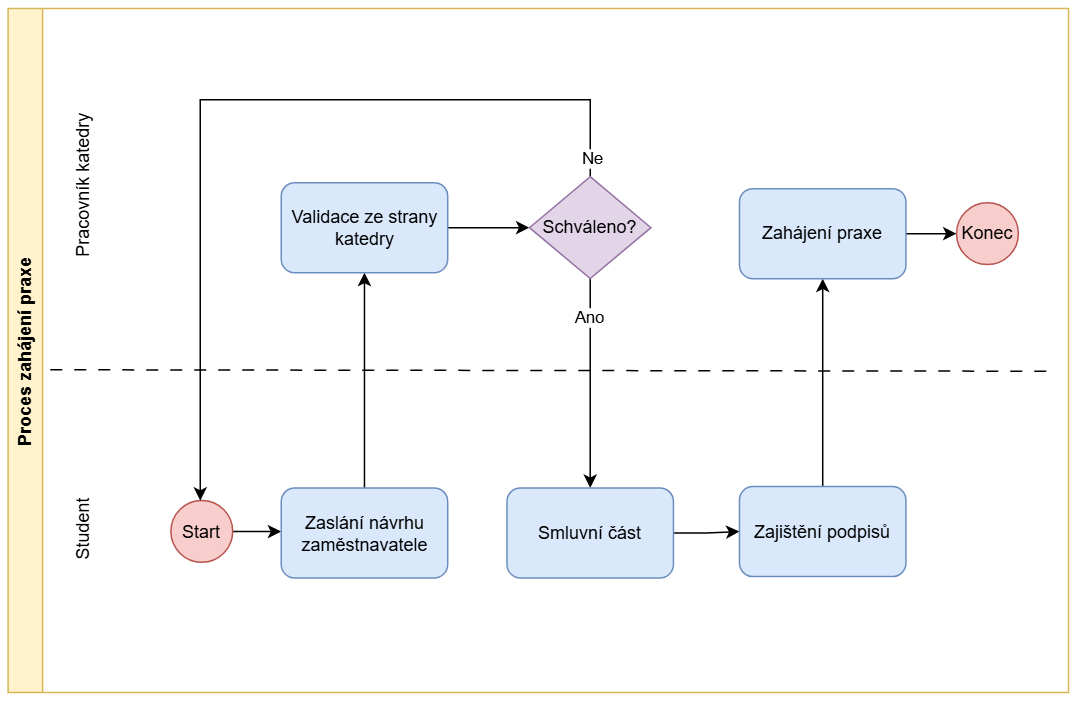

The diagram above was exported from draw.io. Its source (the exported page's mxGraphModel, read from the mxfile embedded in the PNG):
<mxGraphModel dx="2066" dy="1103" grid="1" gridSize="10" guides="1" tooltips="1" connect="1" arrows="1" fold="1" page="1" pageScale="1" pageWidth="827" pageHeight="1169" math="0" shadow="0">
  <root>
    <mxCell id="0" />
    <mxCell id="1" parent="0" />
    <mxCell id="2" value="Proces zahájení praxe" style="swimlane;whiteSpace=wrap;html=1;rotation=-90;fillColor=#fff2cc;strokeColor=#d6b656;" vertex="1" parent="1">
      <mxGeometry x="176.31" y="1033.69" width="456.12" height="706.95" as="geometry" />
    </mxCell>
    <mxCell id="3" value="" style="endArrow=none;html=1;rounded=0;dashed=1;dashPattern=8 8;" edge="1" parent="2">
      <mxGeometry width="50" height="50" relative="1" as="geometry">
        <mxPoint x="-97.30999999999999" y="366.31000000000006" as="sourcePoint" />
        <mxPoint x="572.69" y="367.31000000000006" as="targetPoint" />
      </mxGeometry>
    </mxCell>
    <mxCell id="4" value="Pracovník katedry" style="text;html=1;align=center;verticalAlign=middle;whiteSpace=wrap;rounded=0;rotation=-90;" vertex="1" parent="2">
      <mxGeometry x="-193.6" y="228.09" width="236.41" height="30" as="geometry" />
    </mxCell>
    <mxCell id="5" style="edgeStyle=orthogonalEdgeStyle;rounded=0;orthogonalLoop=1;jettySize=auto;html=1;entryX=0;entryY=0.5;entryDx=0;entryDy=0;" edge="1" parent="2" target="8">
      <mxGeometry relative="1" as="geometry">
        <mxPoint x="23.299991632750462" y="474.1914285714289" as="sourcePoint" />
      </mxGeometry>
    </mxCell>
    <mxCell id="6" value="Start" style="ellipse;whiteSpace=wrap;html=1;aspect=fixed;fillColor=#f8cecc;strokeColor=#b85450;" vertex="1" parent="2">
      <mxGeometry x="-16.89" y="453.44" width="41.22" height="41.22" as="geometry" />
    </mxCell>
    <mxCell id="7" style="edgeStyle=orthogonalEdgeStyle;rounded=0;orthogonalLoop=1;jettySize=auto;html=1;" edge="1" parent="2" source="8" target="10">
      <mxGeometry relative="1" as="geometry" />
    </mxCell>
    <mxCell id="8" value="Zaslání návrhu zaměstnavatele" style="rounded=1;whiteSpace=wrap;html=1;fillColor=#dae8fc;strokeColor=#6c8ebf;" vertex="1" parent="2">
      <mxGeometry x="56.67999999999999" y="445.09000000000003" width="110.98" height="60" as="geometry" />
    </mxCell>
    <mxCell id="9" style="edgeStyle=orthogonalEdgeStyle;rounded=0;orthogonalLoop=1;jettySize=auto;html=1;entryX=0;entryY=0.5;entryDx=0;entryDy=0;" edge="1" parent="2" source="10" target="15">
      <mxGeometry relative="1" as="geometry" />
    </mxCell>
    <mxCell id="10" value="Validace ze strany katedry" style="rounded=1;whiteSpace=wrap;html=1;fillColor=#dae8fc;strokeColor=#6c8ebf;" vertex="1" parent="2">
      <mxGeometry x="56.67999999999999" y="241.58" width="110.98" height="60" as="geometry" />
    </mxCell>
    <mxCell id="11" style="edgeStyle=orthogonalEdgeStyle;rounded=0;orthogonalLoop=1;jettySize=auto;html=1;entryX=0.5;entryY=0;entryDx=0;entryDy=0;" edge="1" parent="2" source="15" target="17">
      <mxGeometry relative="1" as="geometry" />
    </mxCell>
    <mxCell id="12" value="Ano" style="edgeLabel;html=1;align=center;verticalAlign=middle;resizable=0;points=[];" vertex="1" connectable="0" parent="11">
      <mxGeometry x="-0.6468" y="-1" relative="1" as="geometry">
        <mxPoint as="offset" />
      </mxGeometry>
    </mxCell>
    <mxCell id="13" style="edgeStyle=orthogonalEdgeStyle;rounded=0;orthogonalLoop=1;jettySize=auto;html=1;entryX=0.5;entryY=0;entryDx=0;entryDy=0;" edge="1" parent="2" source="15">
      <mxGeometry relative="1" as="geometry">
        <mxPoint x="2.6899999999999555" y="453.6" as="targetPoint" />
        <Array as="points">
          <mxPoint x="263" y="186.29" />
          <mxPoint x="3" y="186.29" />
        </Array>
      </mxGeometry>
    </mxCell>
    <mxCell id="14" value="Ne" style="edgeLabel;html=1;align=center;verticalAlign=middle;resizable=0;points=[];" vertex="1" connectable="0" parent="13">
      <mxGeometry x="-0.9087" relative="1" as="geometry">
        <mxPoint y="13" as="offset" />
      </mxGeometry>
    </mxCell>
    <mxCell id="15" value="Schváleno?" style="rhombus;whiteSpace=wrap;html=1;fillColor=#e1d5e7;strokeColor=#9673a6;" vertex="1" parent="2">
      <mxGeometry x="222.17" y="237.59" width="80.98" height="67.98" as="geometry" />
    </mxCell>
    <mxCell id="16" style="edgeStyle=orthogonalEdgeStyle;rounded=0;orthogonalLoop=1;jettySize=auto;html=1;entryX=0;entryY=0.5;entryDx=0;entryDy=0;" edge="1" parent="2" source="17" target="19">
      <mxGeometry relative="1" as="geometry" />
    </mxCell>
    <mxCell id="17" value="Smluvní část" style="rounded=1;whiteSpace=wrap;html=1;fillColor=#dae8fc;strokeColor=#6c8ebf;" vertex="1" parent="2">
      <mxGeometry x="207.17000000000004" y="445.09000000000003" width="110.98" height="60" as="geometry" />
    </mxCell>
    <mxCell id="18" style="edgeStyle=orthogonalEdgeStyle;rounded=0;orthogonalLoop=1;jettySize=auto;html=1;entryX=0.5;entryY=1;entryDx=0;entryDy=0;" edge="1" parent="2" source="19" target="21">
      <mxGeometry relative="1" as="geometry" />
    </mxCell>
    <mxCell id="19" value="Zajištění podpisů" style="rounded=1;whiteSpace=wrap;html=1;fillColor=#dae8fc;strokeColor=#6c8ebf;" vertex="1" parent="2">
      <mxGeometry x="362.17" y="444.21000000000004" width="110.98" height="60" as="geometry" />
    </mxCell>
    <mxCell id="20" style="edgeStyle=orthogonalEdgeStyle;rounded=0;orthogonalLoop=1;jettySize=auto;html=1;entryX=0;entryY=0.5;entryDx=0;entryDy=0;" edge="1" parent="2" source="21" target="22">
      <mxGeometry relative="1" as="geometry" />
    </mxCell>
    <mxCell id="21" value="Zahájení praxe" style="rounded=1;whiteSpace=wrap;html=1;fillColor=#dae8fc;strokeColor=#6c8ebf;" vertex="1" parent="2">
      <mxGeometry x="362.17" y="245.57000000000002" width="110.98" height="60" as="geometry" />
    </mxCell>
    <mxCell id="22" value="Konec" style="ellipse;whiteSpace=wrap;html=1;aspect=fixed;fillColor=#f8cecc;strokeColor=#b85450;" vertex="1" parent="2">
      <mxGeometry x="506.89" y="254.96" width="41.22" height="41.22" as="geometry" />
    </mxCell>
    <mxCell id="23" value="Student" style="text;html=1;align=center;verticalAlign=middle;whiteSpace=wrap;rounded=0;rotation=-90;" vertex="1" parent="2">
      <mxGeometry x="-183.61" y="457.23" width="216.42" height="30" as="geometry" />
    </mxCell>
  </root>
</mxGraphModel>